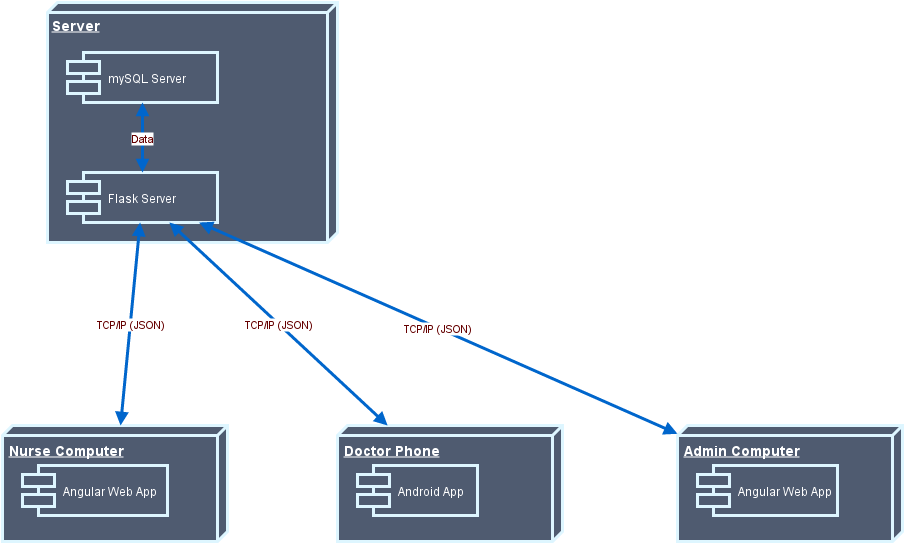

The diagram above was exported from draw.io. Its source (the exported page's mxGraphModel, read from the mxfile embedded in the PNG):
<mxGraphModel dx="1434" dy="754" grid="1" gridSize="10" guides="1" tooltips="1" connect="1" arrows="1" fold="1" page="1" pageScale="1" pageWidth="1169" pageHeight="826" background="none" math="0">
  <root>
    <mxCell id="0" style=";html=1;" />
    <mxCell id="1" style=";html=1;" parent="0" />
    <mxCell id="13dcad50298115c0-45" value="" style="group" vertex="1" connectable="0" parent="1">
      <mxGeometry x="158" y="80" width="290" height="240" as="geometry" />
    </mxCell>
    <mxCell id="11" value="Server" style="verticalAlign=top;align=left;spacingTop=8;spacingLeft=2;spacingRight=12;shape=cube;size=10;direction=south;fontStyle=5;fillColor=#4F5B70;strokeColor=#DEF6FF;strokeWidth=3;fontColor=#FFFFFF;fontSize=14;html=1;" vertex="1" parent="13dcad50298115c0-45">
      <mxGeometry width="290" height="240" as="geometry" />
    </mxCell>
    <mxCell id="15" value="Flask Server" style="shape=component;align=left;spacingLeft=36;fillColor=#4F5B70;strokeColor=#DEF6FF;strokeWidth=3;fontColor=#FFFFFF;html=1;" vertex="1" parent="13dcad50298115c0-45">
      <mxGeometry x="20" y="170" width="150" height="50" as="geometry" />
    </mxCell>
    <mxCell id="26" value="mySQL Server" style="shape=component;align=left;spacingLeft=36;fillColor=#4F5B70;strokeColor=#DEF6FF;strokeWidth=3;fontColor=#FFFFFF;html=1;" vertex="1" parent="13dcad50298115c0-45">
      <mxGeometry x="20" y="50" width="150" height="50" as="geometry" />
    </mxCell>
    <mxCell id="13dcad50298115c0-44" value="&lt;span&gt;Data&lt;/span&gt;" style="edgeStyle=none;startArrow=block;startFill=1;endArrow=block;endFill=1;fillColor=#4F5B70;strokeColor=#0066CC;strokeWidth=3;fontColor=#660000;html=1;" edge="1" parent="13dcad50298115c0-45" source="26" target="15">
      <mxGeometry x="352" y="49.99454545454546" width="100" height="100" as="geometry">
        <mxPoint x="352" y="49.99454545454546" as="sourcePoint" />
        <mxPoint x="782" y="256.0818181818181" as="targetPoint" />
      </mxGeometry>
    </mxCell>
    <mxCell id="13dcad50298115c0-46" value="" style="group" vertex="1" connectable="0" parent="1">
      <mxGeometry x="113" y="503" width="225" height="116" as="geometry" />
    </mxCell>
    <mxCell id="16" value="Nurse Computer" style="verticalAlign=top;align=left;spacingTop=8;spacingLeft=2;spacingRight=12;shape=cube;size=10;direction=south;fontStyle=5;fillColor=#4F5B70;strokeColor=#DEF6FF;strokeWidth=3;fontColor=#FFFFFF;fontSize=14;html=1;" vertex="1" parent="13dcad50298115c0-46">
      <mxGeometry width="225" height="116" as="geometry" />
    </mxCell>
    <mxCell id="17" value="Angular Web App" style="shape=component;align=left;spacingLeft=36;fillColor=#4F5B70;strokeColor=#DEF6FF;strokeWidth=3;fontColor=#FFFFFF;html=1;" vertex="1" parent="13dcad50298115c0-46">
      <mxGeometry x="20" y="40" width="145" height="50" as="geometry" />
    </mxCell>
    <mxCell id="13dcad50298115c0-47" value="" style="group" vertex="1" connectable="0" parent="1">
      <mxGeometry x="448" y="503" width="225" height="116" as="geometry" />
    </mxCell>
    <mxCell id="31" value="Doctor Phone" style="verticalAlign=top;align=left;spacingTop=8;spacingLeft=2;spacingRight=12;shape=cube;size=10;direction=south;fontStyle=5;fillColor=#4F5B70;strokeColor=#DEF6FF;strokeWidth=3;fontColor=#FFFFFF;fontSize=14;html=1;" vertex="1" parent="13dcad50298115c0-47">
      <mxGeometry width="225" height="116" as="geometry" />
    </mxCell>
    <mxCell id="32" value="Android App" style="shape=component;align=left;spacingLeft=36;fillColor=#4F5B70;strokeColor=#DEF6FF;strokeWidth=3;fontColor=#FFFFFF;html=1;" vertex="1" parent="13dcad50298115c0-47">
      <mxGeometry x="20" y="40" width="120" height="50" as="geometry" />
    </mxCell>
    <mxCell id="13dcad50298115c0-48" value="" style="group" vertex="1" connectable="0" parent="1">
      <mxGeometry x="788" y="503" width="225" height="116" as="geometry" />
    </mxCell>
    <mxCell id="35" value="Admin Computer" style="verticalAlign=top;align=left;spacingTop=8;spacingLeft=2;spacingRight=12;shape=cube;size=10;direction=south;fontStyle=5;fillColor=#4F5B70;strokeColor=#DEF6FF;strokeWidth=3;fontColor=#FFFFFF;fontSize=14;html=1;" vertex="1" parent="13dcad50298115c0-48">
      <mxGeometry width="225" height="116" as="geometry" />
    </mxCell>
    <mxCell id="36" value="Angular Web App" style="shape=component;align=left;spacingLeft=36;fillColor=#4F5B70;strokeColor=#DEF6FF;strokeWidth=3;fontColor=#FFFFFF;html=1;" vertex="1" parent="13dcad50298115c0-48">
      <mxGeometry x="20" y="40" width="140" height="50" as="geometry" />
    </mxCell>
    <mxCell id="42" value="TCP/IP (JSON)" style="edgeStyle=none;startArrow=block;startFill=1;endArrow=block;endFill=1;fillColor=#4F5B70;strokeColor=#0066CC;strokeWidth=3;fontColor=#660000;html=1;" edge="1" parent="1" source="15" target="16">
      <mxGeometry width="100" height="100" relative="1" as="geometry">
        <mxPoint x="368" y="324.4162436548222" as="sourcePoint" />
        <mxPoint x="570.5" y="330.58375634517756" as="targetPoint" />
      </mxGeometry>
    </mxCell>
    <mxCell id="43" value="&lt;span&gt;TCP/IP (JSON)&lt;/span&gt;" style="edgeStyle=none;startArrow=block;startFill=1;endArrow=block;endFill=1;fillColor=#4F5B70;strokeColor=#0066CC;strokeWidth=3;fontColor=#660000;html=1;" edge="1" parent="1" source="15" target="31">
      <mxGeometry width="100" height="100" relative="1" as="geometry">
        <mxPoint x="378" y="334.4162436548222" as="sourcePoint" />
        <mxPoint x="580.5" y="340.58375634517756" as="targetPoint" />
      </mxGeometry>
    </mxCell>
    <mxCell id="44" value="&lt;span&gt;TCP/IP (JSON)&lt;/span&gt;" style="edgeStyle=none;startArrow=block;startFill=1;endArrow=block;endFill=1;fillColor=#4F5B70;strokeColor=#0066CC;strokeWidth=3;fontColor=#660000;html=1;" edge="1" parent="1" source="15" target="35">
      <mxGeometry width="100" height="100" relative="1" as="geometry">
        <mxPoint x="388" y="344.4162436548222" as="sourcePoint" />
        <mxPoint x="590.5" y="350.58375634517756" as="targetPoint" />
      </mxGeometry>
    </mxCell>
  </root>
</mxGraphModel>